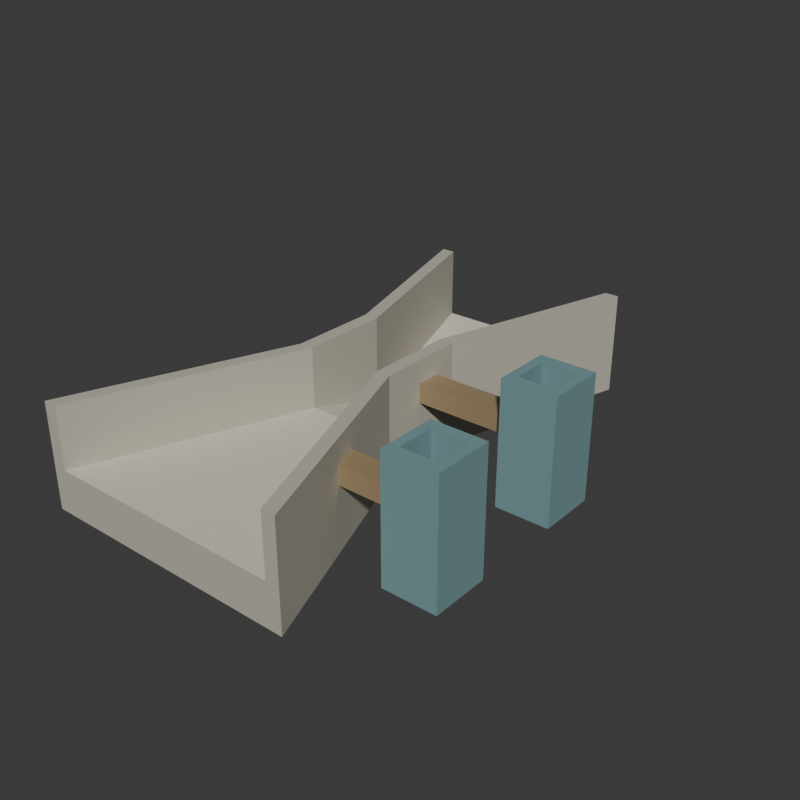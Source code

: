 # Source: source.blend  (saved by Blender 4.3.34; exported with 4.5.12 LTS)
import bpy
from mathutils import Matrix  # noqa: F401  (used for matrix-valued properties, if any)

bpy.ops.wm.read_factory_settings(use_empty=True)
scene = bpy.context.scene
scene.name = 'Scene'

# ---- collections
col_collection = bpy.data.collections.new('Collection'); scene.collection.children.link(col_collection)

# ---- materials (node trees are filled in below, after node groups)
mat_wholeshapedflumewallswarmconcrete = bpy.data.materials.new('WholeShapedFlumeWallsWarmConcrete')
mat_wholeshapedflumewallswarmconcrete.diffuse_color = (0.5, 0.47, 0.39, 1.0)
mat_wholecontinuousflumefloorpaleconcrete = bpy.data.materials.new('WholeContinuousFlumeFloorPaleConcrete')
mat_wholecontinuousflumefloorpaleconcrete.diffuse_color = (0.68, 0.65, 0.54, 1.0)
mat_wholeopensidewellsmutedteal = bpy.data.materials.new('WholeOpenSideWellsMutedTeal')
mat_wholeopensidewellsmutedteal.diffuse_color = (0.18, 0.32, 0.33, 1.0)
mat_wholehollowsideconnectionssatinbronze = bpy.data.materials.new('WholeHollowSideConnectionsSatinBronze')
mat_wholehollowsideconnectionssatinbronze.diffuse_color = (0.46, 0.34, 0.19, 1.0)

# ---- material node trees
mat_wholeshapedflumewallswarmconcrete.use_nodes = True; mat_wholeshapedflumewallswarmconcrete.node_tree.nodes.clear()
_N = mat_wholeshapedflumewallswarmconcrete.node_tree.nodes; _L = mat_wholeshapedflumewallswarmconcrete.node_tree.links
n0 = _N.new('ShaderNodeBsdfPrincipled'); n0.name = 'Principled BSDF'; n0.location = (10, 300)
n0.inputs[0].default_value = (0.5, 0.47, 0.39, 1.0)
n0.inputs[2].default_value = 0.92
n1 = _N.new('ShaderNodeOutputMaterial'); n1.name = 'Material Output'; n1.location = (300, 300)
_L.new(n0.outputs[0], n1.inputs[0])
n1.is_active_output = True
mat_wholecontinuousflumefloorpaleconcrete.use_nodes = True; mat_wholecontinuousflumefloorpaleconcrete.node_tree.nodes.clear()
_N = mat_wholecontinuousflumefloorpaleconcrete.node_tree.nodes; _L = mat_wholecontinuousflumefloorpaleconcrete.node_tree.links
n0 = _N.new('ShaderNodeBsdfPrincipled'); n0.name = 'Principled BSDF'; n0.location = (10, 300)
n0.inputs[0].default_value = (0.68, 0.65, 0.54, 1.0)
n0.inputs[2].default_value = 0.91
n1 = _N.new('ShaderNodeOutputMaterial'); n1.name = 'Material Output'; n1.location = (300, 300)
_L.new(n0.outputs[0], n1.inputs[0])
n1.is_active_output = True
mat_wholeopensidewellsmutedteal.use_nodes = True; mat_wholeopensidewellsmutedteal.node_tree.nodes.clear()
_N = mat_wholeopensidewellsmutedteal.node_tree.nodes; _L = mat_wholeopensidewellsmutedteal.node_tree.links
n0 = _N.new('ShaderNodeBsdfPrincipled'); n0.name = 'Principled BSDF'; n0.location = (10, 300)
n0.inputs[0].default_value = (0.18, 0.32, 0.33, 1.0)
n0.inputs[1].default_value = 0.05
n0.inputs[2].default_value = 0.82
n1 = _N.new('ShaderNodeOutputMaterial'); n1.name = 'Material Output'; n1.location = (300, 300)
_L.new(n0.outputs[0], n1.inputs[0])
n1.is_active_output = True
mat_wholehollowsideconnectionssatinbronze.use_nodes = True; mat_wholehollowsideconnectionssatinbronze.node_tree.nodes.clear()
_N = mat_wholehollowsideconnectionssatinbronze.node_tree.nodes; _L = mat_wholehollowsideconnectionssatinbronze.node_tree.links
n0 = _N.new('ShaderNodeBsdfPrincipled'); n0.name = 'Principled BSDF'; n0.location = (10, 300)
n0.inputs[0].default_value = (0.46, 0.34, 0.19, 1.0)
n0.inputs[1].default_value = 0.42
n0.inputs[2].default_value = 0.62
n1 = _N.new('ShaderNodeOutputMaterial'); n1.name = 'Material Output'; n1.location = (300, 300)
_L.new(n0.outputs[0], n1.inputs[0])
n1.is_active_output = True

# ---- world
world_world = bpy.data.worlds.new('World'); scene.world = world_world
world_world.use_nodes = True; world_world.node_tree.nodes.clear()
_N = world_world.node_tree.nodes; _L = world_world.node_tree.links
n0 = _N.new('ShaderNodeOutputWorld'); n0.name = 'World Output'; n0.location = (300, 300)
n1 = _N.new('ShaderNodeBackground'); n1.name = 'Background'; n1.location = (10, 300)
n1.inputs[0].default_value = (0.05088, 0.05088, 0.05088, 1.0)
_L.new(n1.outputs[0], n0.inputs[0])
n0.is_active_output = True
world_world.color = (0.05088, 0.05088, 0.05088)
world_world.sun_shadow_jitter_overblur = 0.0

# ---- meshes
me_wholeconvergingdroppingandexpandingflumemesh = bpy.data.meshes.new('WholeConvergingDroppingAndExpandingFlumeMesh')
me_wholeconvergingdroppingandexpandingflumemesh.from_pydata([(-2.19, -3.25, 0.0), (-1.654, -1.82, 0.0), (-1.474, -1.82, 0.0), (-2.01, -3.25, 0.0), (-2.01, -3.25, 0.56), (-2.19, -3.25, 0.56), (-1.654, -1.82, 0.56), (-2.01, -3.25, 0.84), (-2.19, -3.25, 0.84), (-1.654, -1.82, 0.84), (-1.474, -1.82, 0.56), (-1.474, -1.82, 0.84), (-2.01, -3.25, 1.01), (-2.19, -3.25, 1.01), (-1.654, -1.82, 1.01), (-1.474, -1.82, 1.01), (-2.19, -3.25, 1.35), (-2.01, -3.25, 1.35), (-1.474, -1.82, 1.35), (-1.654, -1.82, 1.35), (-1.564, -1.58, 0.0), (-1.384, -1.58, 0.0), (-1.564, -1.58, 0.56), (-1.564, -1.58, 0.84), (-1.384, -1.58, 0.56), (-1.384, -1.58, 0.84), (-1.564, -1.58, 1.01), (-1.384, -1.58, 1.01), (-1.384, -1.58, 1.35), (-1.564, -1.58, 1.35), (-1.14, -0.45, 0.0), (-0.96, -0.45, 0.0), (-1.14, -0.45, 0.56), (-1.14, -0.45, 0.84), (-0.96, -0.45, 0.56), (-0.96, -0.45, 0.84), (-1.14, -0.45, 1.01), (-0.96, -0.45, 1.01), (-0.96, -0.45, 1.35), (-1.14, -0.45, 1.35), (-1.14, 0.13, 0.0), (-0.96, 0.13, 0.0), (-1.14, 0.13, 0.3885), (-1.14, 0.13, 0.84), (-0.96, 0.13, 0.3885), (-0.96, 0.13, 0.84), (-1.14, 0.13, 1.01), (-0.96, 0.13, 1.01), (-0.96, 0.13, 1.35), (-1.14, 0.13, 1.35), (-1.14, 0.37, 0.0), (-0.96, 0.37, 0.0), (-1.14, 0.37, 0.3176), (-1.14, 0.37, 0.84), (-0.96, 0.37, 0.3176), (-0.96, 0.37, 0.84), (-1.14, 0.37, 1.01), (-0.96, 0.37, 1.01), (-0.96, 0.37, 1.35), (-1.14, 0.37, 1.35), (-1.14, 0.7, 0.0), (-0.96, 0.7, 0.0), (-1.14, 0.7, 0.22), (-1.14, 0.7, 0.84), (-0.96, 0.7, 0.22), (-0.96, 0.7, 0.84), (-1.14, 0.7, 1.01), (-0.96, 0.7, 1.01), (-0.96, 0.7, 1.35), (-1.14, 0.7, 1.35), (-1.89, 3.25, 0.0), (-1.71, 3.25, 0.0), (-1.89, 3.25, 0.4), (-1.71, 3.25, 0.4), (-1.89, 3.25, 0.84), (-1.71, 3.25, 0.84), (-1.89, 3.25, 1.01), (-1.71, 3.25, 1.01), (-1.71, 3.25, 1.35), (-1.89, 3.25, 1.35), (0.5537, -1.82, 0.0), (1.09, -3.25, 0.0), (1.09, -3.25, 0.56), (0.5537, -1.82, 0.56), (0.4638, -1.58, 0.0), (0.4638, -1.58, 0.56), (0.04, -0.45, 0.0), (0.04, -0.45, 0.56), (0.04, 0.13, 0.0), (0.04, 0.13, 0.3885), (0.04, 0.37, 0.0), (0.04, 0.37, 0.3176), (0.04, 0.7, 0.0), (0.04, 0.7, 0.22), (0.79, 3.25, 0.0), (0.79, 3.25, 0.4), (0.7337, -1.82, 0.0), (1.27, -3.25, 0.0), (1.27, -3.25, 0.56), (0.7337, -1.82, 0.56), (1.27, -3.25, 0.84), (1.09, -3.25, 0.84), (0.5537, -1.82, 0.84), (0.7337, -1.82, 0.84), (1.27, -3.25, 1.01), (1.09, -3.25, 1.01), (0.5537, -1.82, 1.01), (0.7337, -1.82, 1.01), (1.09, -3.25, 1.35), (1.27, -3.25, 1.35), (0.7337, -1.82, 1.35), (0.5537, -1.82, 1.35), (0.6438, -1.58, 0.0), (0.6438, -1.58, 0.56), (0.6438, -1.58, 0.84), (0.4638, -1.58, 0.84), (0.4638, -1.58, 1.01), (0.6438, -1.58, 1.01), (0.6438, -1.58, 1.35), (0.4638, -1.58, 1.35), (0.22, -0.45, 0.0), (0.22, -0.45, 0.56), (0.04, -0.45, 0.84), (0.22, -0.45, 0.84), (0.04, -0.45, 1.01), (0.22, -0.45, 1.01), (0.22, -0.45, 1.35), (0.04, -0.45, 1.35), (0.22, 0.13, 0.0), (0.22, 0.13, 0.3885), (0.04, 0.13, 0.84), (0.22, 0.13, 0.84), (0.04, 0.13, 1.01), (0.22, 0.13, 1.01), (0.22, 0.13, 1.35), (0.04, 0.13, 1.35), (0.22, 0.37, 0.0), (0.22, 0.37, 0.3176), (0.22, 0.37, 0.84), (0.04, 0.37, 0.84), (0.04, 0.37, 1.01), (0.22, 0.37, 1.01), (0.22, 0.37, 1.35), (0.04, 0.37, 1.35), (0.22, 0.7, 0.0), (0.22, 0.7, 0.22), (0.04, 0.7, 0.84), (0.22, 0.7, 0.84), (0.04, 0.7, 1.01), (0.22, 0.7, 1.01), (0.22, 0.7, 1.35), (0.04, 0.7, 1.35), (0.97, 3.25, 0.0), (0.97, 3.25, 0.4), (0.79, 3.25, 0.84), (0.97, 3.25, 0.84), (0.79, 3.25, 1.01), (0.97, 3.25, 1.01), (0.97, 3.25, 1.35), (0.79, 3.25, 1.35)], [], [(0, 1, 2), (0, 2, 3), (0, 3, 4), (0, 4, 5), (0, 5, 6), (0, 6, 1), (5, 4, 7), (5, 7, 8), (5, 8, 9), (5, 9, 6), (4, 10, 11), (4, 11, 7), (8, 7, 12), (8, 12, 13), (8, 13, 14), (8, 14, 9), (7, 11, 15), (7, 15, 12), (16, 17, 18), (16, 18, 19), (13, 12, 17), (13, 17, 16), (13, 16, 19), (13, 19, 14), (12, 15, 18), (12, 18, 17), (1, 20, 21), (1, 21, 2), (1, 6, 22), (1, 22, 20), (6, 9, 23), (6, 23, 22), (10, 24, 25), (10, 25, 11), (9, 14, 26), (9, 26, 23), (11, 25, 27), (11, 27, 15), (19, 18, 28), (19, 28, 29), (14, 19, 29), (14, 29, 26), (15, 27, 28), (15, 28, 18), (20, 30, 31), (20, 31, 21), (20, 22, 32), (20, 32, 30), (22, 23, 33), (22, 33, 32), (24, 34, 35), (24, 35, 25), (23, 26, 36), (23, 36, 33), (25, 35, 37), (25, 37, 27), (29, 28, 38), (29, 38, 39), (26, 29, 39), (26, 39, 36), (27, 37, 38), (27, 38, 28), (30, 40, 41), (30, 41, 31), (30, 32, 42), (30, 42, 40), (32, 33, 43), (32, 43, 42), (34, 44, 45), (34, 45, 35), (33, 36, 46), (33, 46, 43), (35, 45, 47), (35, 47, 37), (39, 38, 48), (39, 48, 49), (36, 39, 49), (36, 49, 46), (37, 47, 48), (37, 48, 38), (40, 50, 51), (40, 51, 41), (40, 42, 52), (40, 52, 50), (42, 43, 53), (42, 53, 52), (44, 54, 55), (44, 55, 45), (43, 46, 56), (43, 56, 53), (45, 55, 57), (45, 57, 47), (49, 48, 58), (49, 58, 59), (46, 49, 59), (46, 59, 56), (47, 57, 58), (47, 58, 48), (50, 60, 61), (50, 61, 51), (50, 52, 62), (50, 62, 60), (52, 53, 63), (52, 63, 62), (54, 64, 65), (54, 65, 55), (53, 56, 66), (53, 66, 63), (55, 65, 67), (55, 67, 57), (59, 58, 68), (59, 68, 69), (56, 59, 69), (56, 69, 66), (57, 67, 68), (57, 68, 58), (60, 70, 71), (60, 71, 61), (70, 72, 73), (70, 73, 71), (60, 62, 72), (60, 72, 70), (72, 74, 75), (72, 75, 73), (62, 63, 74), (62, 74, 72), (64, 73, 75), (64, 75, 65), (74, 76, 77), (74, 77, 75), (63, 66, 76), (63, 76, 74), (65, 75, 77), (65, 77, 67), (69, 68, 78), (69, 78, 79), (76, 79, 78), (76, 78, 77), (66, 69, 79), (66, 79, 76), (67, 77, 78), (67, 78, 68), (3, 2, 80), (3, 80, 81), (4, 82, 83), (4, 83, 10), (3, 81, 82), (3, 82, 4), (2, 21, 84), (2, 84, 80), (10, 83, 85), (10, 85, 24), (21, 31, 86), (21, 86, 84), (24, 85, 87), (24, 87, 34), (31, 41, 88), (31, 88, 86), (34, 87, 89), (34, 89, 44), (41, 51, 90), (41, 90, 88), (44, 89, 91), (44, 91, 54), (51, 61, 92), (51, 92, 90), (54, 91, 93), (54, 93, 64), (61, 71, 94), (61, 94, 92), (64, 93, 95), (64, 95, 73), (71, 73, 95), (71, 95, 94), (81, 80, 96), (81, 96, 97), (81, 97, 98), (81, 98, 82), (97, 96, 99), (97, 99, 98), (82, 98, 100), (82, 100, 101), (82, 101, 102), (82, 102, 83), (98, 99, 103), (98, 103, 100), (101, 100, 104), (101, 104, 105), (102, 106, 107), (102, 107, 103), (101, 105, 106), (101, 106, 102), (100, 103, 107), (100, 107, 104), (108, 109, 110), (108, 110, 111), (105, 104, 109), (105, 109, 108), (105, 108, 111), (105, 111, 106), (104, 107, 110), (104, 110, 109), (80, 84, 112), (80, 112, 96), (96, 112, 113), (96, 113, 99), (102, 103, 114), (102, 114, 115), (83, 102, 115), (83, 115, 85), (99, 113, 114), (99, 114, 103), (106, 116, 117), (106, 117, 107), (111, 110, 118), (111, 118, 119), (106, 111, 119), (106, 119, 116), (107, 117, 118), (107, 118, 110), (84, 86, 120), (84, 120, 112), (112, 120, 121), (112, 121, 113), (85, 115, 122), (85, 122, 87), (113, 121, 123), (113, 123, 114), (115, 114, 117), (115, 117, 116), (115, 116, 124), (115, 124, 122), (114, 123, 125), (114, 125, 117), (119, 118, 126), (119, 126, 127), (116, 119, 127), (116, 127, 124), (117, 125, 126), (117, 126, 118), (86, 88, 128), (86, 128, 120), (120, 128, 129), (120, 129, 121), (87, 122, 130), (87, 130, 89), (121, 129, 131), (121, 131, 123), (130, 132, 133), (130, 133, 131), (122, 124, 132), (122, 132, 130), (123, 131, 133), (123, 133, 125), (127, 126, 134), (127, 134, 135), (124, 127, 135), (124, 135, 132), (125, 133, 134), (125, 134, 126), (88, 90, 136), (88, 136, 128), (128, 136, 137), (128, 137, 129), (130, 131, 138), (130, 138, 139), (89, 130, 139), (89, 139, 91), (129, 137, 138), (129, 138, 131), (132, 140, 141), (132, 141, 133), (135, 134, 142), (135, 142, 143), (132, 135, 143), (132, 143, 140), (133, 141, 142), (133, 142, 134), (90, 92, 144), (90, 144, 136), (136, 144, 145), (136, 145, 137), (91, 139, 146), (91, 146, 93), (137, 145, 147), (137, 147, 138), (139, 138, 141), (139, 141, 140), (139, 140, 148), (139, 148, 146), (138, 147, 149), (138, 149, 141), (143, 142, 150), (143, 150, 151), (140, 143, 151), (140, 151, 148), (141, 149, 150), (141, 150, 142), (92, 94, 152), (92, 152, 144), (94, 95, 153), (94, 153, 152), (144, 152, 153), (144, 153, 145), (95, 154, 155), (95, 155, 153), (93, 146, 154), (93, 154, 95), (145, 153, 155), (145, 155, 147), (154, 156, 157), (154, 157, 155), (146, 148, 156), (146, 156, 154), (147, 155, 157), (147, 157, 149), (151, 150, 158), (151, 158, 159), (156, 159, 158), (156, 158, 157), (148, 151, 159), (148, 159, 156), (149, 157, 158), (149, 158, 150)])
me_wholeconvergingdroppingandexpandingflumemesh.polygons.foreach_set('material_index', [0, 0, 0, 0, 0, 0, 0, 0, 0, 0, 0, 0, 0, 0, 0, 0, 0, 0, 0, 0, 0, 0, 0, 0, 0, 0, 0, 0, 0, 0, 0, 0, 0, 0, 0, 0, 0, 0, 0, 0, 0, 0, 0, 0, 0, 0, 0, 0, 0, 0, 0, 0, 0, 0, 0, 0, 0, 0, 0, 0, 0, 0, 0, 0, 0, 0, 0, 0, 0, 0, 0, 0, 0, 0, 0, 0, 0, 0, 0, 0, 0, 0, 0, 0, 0, 0, 0, 0, 0, 0, 0, 0, 0, 0, 0, 0, 0, 0, 0, 0, 0, 0, 0, 0, 0, 0, 0, 0, 0, 0, 0, 0, 0, 0, 0, 0, 0, 0, 0, 0, 0, 0, 0, 0, 0, 0, 0, 0, 0, 0, 0, 0, 0, 0, 0, 0, 0, 0, 0, 0, 0, 0, 0, 0, 1, 1, 0, 0, 0, 0, 1, 1, 0, 0, 1, 1, 0, 0, 1, 1, 0, 0, 1, 1, 0, 0, 1, 1, 0, 0, 1, 1, 0, 0, 0, 0, 0, 0, 0, 0, 0, 0, 0, 0, 0, 0, 0, 0, 0, 0, 0, 0, 0, 0, 0, 0, 0, 0, 0, 0, 0, 0, 0, 0, 0, 0, 0, 0, 0, 0, 0, 0, 0, 0, 0, 0, 0, 0, 0, 0, 0, 0, 0, 0, 0, 0, 0, 0, 0, 0, 0, 0, 0, 0, 0, 0, 0, 0, 0, 0, 0, 0, 0, 0, 0, 0, 0, 0, 0, 0, 0, 0, 0, 0, 0, 0, 0, 0, 0, 0, 0, 0, 0, 0, 0, 0, 0, 0, 0, 0, 0, 0, 0, 0, 0, 0, 0, 0, 0, 0, 0, 0, 0, 0, 0, 0, 0, 0, 0, 0, 0, 0, 0, 0, 0, 0, 0, 0, 0, 0, 0, 0, 0, 0, 0, 0, 0, 0, 0, 0, 0, 0, 0, 0, 0, 0, 0, 0, 0, 0, 0, 0, 0, 0])
me_wholeconvergingdroppingandexpandingflumemesh.materials.append(mat_wholeshapedflumewallswarmconcrete)
me_wholeconvergingdroppingandexpandingflumemesh.materials.append(mat_wholecontinuousflumefloorpaleconcrete)
me_wholeconvergingdroppingandexpandingflumemesh.materials.append(mat_wholeopensidewellsmutedteal)
me_wholeconvergingdroppingandexpandingflumemesh.materials.append(mat_wholehollowsideconnectionssatinbronze)
me_wholeconvergingdroppingandexpandingflumemesh.update()
me_wholeopenfloorandportsidewell1mesh = bpy.data.meshes.new('WholeOpenFloorAndPortSideWell1Mesh')
me_wholeopenfloorandportsidewell1mesh.from_pydata([(1.49, -2.08, 0.0), (1.49, -1.94, 0.0), (1.61, -1.94, 0.0), (1.61, -2.08, 0.0), (1.61, -2.08, 0.2), (1.49, -2.08, 0.2), (1.49, -1.94, 0.2), (1.61, -2.08, 0.84), (1.49, -2.08, 0.84), (1.49, -1.94, 0.84), (1.61, -2.08, 1.01), (1.49, -2.08, 1.01), (1.49, -1.94, 1.01), (1.49, -2.08, 1.6), (1.61, -2.08, 1.6), (1.61, -1.94, 1.6), (1.49, -1.94, 1.6), (1.49, -1.82, 0.0), (1.61, -1.82, 0.0), (1.49, -1.82, 0.2), (1.49, -1.82, 0.84), (1.61, -1.94, 0.2), (1.61, -1.82, 0.2), (1.61, -1.82, 0.84), (1.61, -1.94, 0.84), (1.49, -1.82, 1.01), (1.61, -1.82, 1.01), (1.61, -1.94, 1.01), (1.61, -1.82, 1.6), (1.49, -1.82, 1.6), (1.49, -1.58, 0.0), (1.61, -1.58, 0.0), (1.49, -1.58, 0.2), (1.61, -1.58, 0.84), (1.49, -1.58, 0.84), (1.61, -1.58, 0.2), (1.49, -1.58, 1.01), (1.61, -1.58, 1.01), (1.61, -1.58, 1.6), (1.49, -1.58, 1.6), (1.49, -1.46, 0.0), (1.61, -1.46, 0.0), (1.49, -1.46, 0.2), (1.49, -1.46, 0.84), (1.61, -1.46, 0.2), (1.61, -1.46, 0.84), (1.49, -1.46, 1.01), (1.61, -1.46, 1.01), (1.61, -1.46, 1.6), (1.49, -1.46, 1.6), (1.49, -1.32, 0.0), (1.61, -1.32, 0.0), (1.49, -1.32, 0.2), (1.61, -1.32, 0.2), (1.49, -1.32, 0.84), (1.61, -1.32, 0.84), (1.49, -1.32, 1.01), (1.61, -1.32, 1.01), (1.61, -1.32, 1.6), (1.49, -1.32, 1.6), (2.07, -1.94, 0.0), (2.07, -2.08, 0.0), (2.07, -2.08, 0.2), (2.07, -2.08, 0.84), (2.07, -1.94, 0.84), (2.07, -1.94, 0.2), (2.07, -2.08, 1.01), (2.07, -1.94, 1.01), (2.07, -2.08, 1.6), (2.07, -1.94, 1.6), (2.07, -1.82, 0.0), (2.07, -1.82, 0.2), (2.07, -1.58, 0.0), (2.07, -1.58, 0.2), (2.07, -1.46, 0.0), (2.07, -1.46, 0.2), (2.07, -1.32, 0.0), (2.07, -1.32, 0.2), (2.07, -1.46, 0.84), (2.07, -1.32, 0.84), (2.07, -1.46, 1.01), (2.07, -1.32, 1.01), (2.07, -1.46, 1.6), (2.07, -1.32, 1.6), (2.19, -1.94, 0.0), (2.19, -2.08, 0.0), (2.19, -2.08, 0.2), (2.19, -1.94, 0.2), (2.19, -2.08, 0.84), (2.19, -1.94, 0.84), (2.19, -2.08, 1.01), (2.19, -1.94, 1.01), (2.19, -2.08, 1.6), (2.19, -1.94, 1.6), (2.19, -1.82, 0.0), (2.19, -1.82, 0.2), (2.07, -1.82, 0.84), (2.19, -1.82, 0.84), (2.07, -1.82, 1.01), (2.19, -1.82, 1.01), (2.19, -1.82, 1.6), (2.07, -1.82, 1.6), (2.19, -1.58, 0.0), (2.19, -1.58, 0.2), (2.07, -1.58, 0.84), (2.19, -1.58, 0.84), (2.07, -1.58, 1.01), (2.19, -1.58, 1.01), (2.19, -1.58, 1.6), (2.07, -1.58, 1.6), (2.19, -1.46, 0.0), (2.19, -1.46, 0.2), (2.19, -1.46, 0.84), (2.19, -1.46, 1.01), (2.19, -1.46, 1.6), (2.19, -1.32, 0.0), (2.19, -1.32, 0.2), (2.19, -1.32, 0.84), (2.19, -1.32, 1.01), (2.19, -1.32, 1.6)], [], [(0, 1, 2), (0, 2, 3), (0, 3, 4), (0, 4, 5), (0, 5, 6), (0, 6, 1), (5, 4, 7), (5, 7, 8), (5, 8, 9), (5, 9, 6), (8, 7, 10), (8, 10, 11), (8, 11, 12), (8, 12, 9), (13, 14, 15), (13, 15, 16), (11, 10, 14), (11, 14, 13), (11, 13, 16), (11, 16, 12), (1, 17, 18), (1, 18, 2), (1, 6, 19), (1, 19, 17), (6, 9, 20), (6, 20, 19), (21, 22, 23), (21, 23, 24), (20, 25, 26), (20, 26, 23), (9, 12, 25), (9, 25, 20), (24, 23, 26), (24, 26, 27), (16, 15, 28), (16, 28, 29), (12, 16, 29), (12, 29, 25), (27, 26, 28), (27, 28, 15), (17, 30, 31), (17, 31, 18), (17, 19, 32), (17, 32, 30), (20, 23, 33), (20, 33, 34), (19, 20, 34), (19, 34, 32), (22, 35, 33), (22, 33, 23), (25, 36, 37), (25, 37, 26), (29, 28, 38), (29, 38, 39), (25, 29, 39), (25, 39, 36), (26, 37, 38), (26, 38, 28), (30, 40, 41), (30, 41, 31), (30, 32, 42), (30, 42, 40), (32, 34, 43), (32, 43, 42), (35, 44, 45), (35, 45, 33), (34, 33, 37), (34, 37, 36), (34, 36, 46), (34, 46, 43), (33, 45, 47), (33, 47, 37), (39, 38, 48), (39, 48, 49), (36, 39, 49), (36, 49, 46), (37, 47, 48), (37, 48, 38), (40, 50, 51), (40, 51, 41), (50, 52, 53), (50, 53, 51), (40, 42, 52), (40, 52, 50), (52, 54, 55), (52, 55, 53), (42, 43, 54), (42, 54, 52), (54, 56, 57), (54, 57, 55), (43, 46, 56), (43, 56, 54), (49, 48, 58), (49, 58, 59), (56, 59, 58), (56, 58, 57), (46, 49, 59), (46, 59, 56), (3, 2, 60), (3, 60, 61), (3, 61, 62), (3, 62, 4), (4, 62, 63), (4, 63, 7), (21, 24, 64), (21, 64, 65), (7, 63, 66), (7, 66, 10), (24, 27, 67), (24, 67, 64), (14, 68, 69), (14, 69, 15), (10, 66, 68), (10, 68, 14), (27, 15, 69), (27, 69, 67), (2, 18, 70), (2, 70, 60), (21, 65, 71), (21, 71, 22), (18, 31, 72), (18, 72, 70), (22, 71, 73), (22, 73, 35), (31, 41, 74), (31, 74, 72), (35, 73, 75), (35, 75, 44), (41, 51, 76), (41, 76, 74), (51, 53, 77), (51, 77, 76), (44, 75, 78), (44, 78, 45), (53, 55, 79), (53, 79, 77), (45, 78, 80), (45, 80, 47), (55, 57, 81), (55, 81, 79), (48, 82, 83), (48, 83, 58), (47, 80, 82), (47, 82, 48), (57, 58, 83), (57, 83, 81), (61, 60, 84), (61, 84, 85), (61, 85, 86), (61, 86, 62), (85, 84, 87), (85, 87, 86), (62, 86, 88), (62, 88, 63), (86, 87, 89), (86, 89, 88), (63, 88, 90), (63, 90, 66), (88, 89, 91), (88, 91, 90), (68, 92, 93), (68, 93, 69), (66, 90, 92), (66, 92, 68), (90, 91, 93), (90, 93, 92), (60, 70, 94), (60, 94, 84), (84, 94, 95), (84, 95, 87), (65, 64, 96), (65, 96, 71), (87, 95, 97), (87, 97, 89), (64, 67, 98), (64, 98, 96), (89, 97, 99), (89, 99, 91), (69, 93, 100), (69, 100, 101), (67, 69, 101), (67, 101, 98), (91, 99, 100), (91, 100, 93), (70, 72, 102), (70, 102, 94), (94, 102, 103), (94, 103, 95), (71, 96, 104), (71, 104, 73), (95, 103, 105), (95, 105, 97), (96, 98, 106), (96, 106, 104), (97, 105, 107), (97, 107, 99), (101, 100, 108), (101, 108, 109), (98, 101, 109), (98, 109, 106), (99, 107, 108), (99, 108, 100), (72, 74, 110), (72, 110, 102), (102, 110, 111), (102, 111, 103), (73, 104, 78), (73, 78, 75), (103, 111, 112), (103, 112, 105), (104, 106, 80), (104, 80, 78), (105, 112, 113), (105, 113, 107), (109, 108, 114), (109, 114, 82), (106, 109, 82), (106, 82, 80), (107, 113, 114), (107, 114, 108), (74, 76, 115), (74, 115, 110), (76, 77, 116), (76, 116, 115), (110, 115, 116), (110, 116, 111), (77, 79, 117), (77, 117, 116), (111, 116, 117), (111, 117, 112), (79, 81, 118), (79, 118, 117), (112, 117, 118), (112, 118, 113), (82, 114, 119), (82, 119, 83), (81, 83, 119), (81, 119, 118), (113, 118, 119), (113, 119, 114)])
me_wholeopenfloorandportsidewell1mesh.polygons.foreach_set('material_index', [2, 2, 2, 2, 2, 2, 2, 2, 2, 2, 2, 2, 2, 2, 2, 2, 2, 2, 2, 2, 2, 2, 2, 2, 2, 2, 2, 2, 2, 2, 2, 2, 2, 2, 2, 2, 2, 2, 2, 2, 2, 2, 2, 2, 2, 2, 2, 2, 2, 2, 2, 2, 2, 2, 2, 2, 2, 2, 2, 2, 2, 2, 2, 2, 2, 2, 2, 2, 2, 2, 2, 2, 2, 2, 2, 2, 2, 2, 2, 2, 2, 2, 2, 2, 2, 2, 2, 2, 2, 2, 2, 2, 2, 2, 2, 2, 2, 2, 2, 2, 2, 2, 2, 2, 2, 2, 2, 2, 2, 2, 2, 2, 2, 2, 2, 2, 2, 2, 2, 2, 2, 2, 2, 2, 2, 2, 2, 2, 2, 2, 2, 2, 2, 2, 2, 2, 2, 2, 2, 2, 2, 2, 2, 2, 2, 2, 2, 2, 2, 2, 2, 2, 2, 2, 2, 2, 2, 2, 2, 2, 2, 2, 2, 2, 2, 2, 2, 2, 2, 2, 2, 2, 2, 2, 2, 2, 2, 2, 2, 2, 2, 2, 2, 2, 2, 2, 2, 2, 2, 2, 2, 2, 2, 2, 2, 2, 2, 2, 2, 2, 2, 2, 2, 2, 2, 2, 2, 2, 2, 2, 2, 2, 2, 2, 2, 2, 2, 2, 2, 2, 2, 2, 2, 2, 2, 2, 2, 2, 2, 2, 2, 2, 2, 2, 2, 2, 2, 2, 2, 2])
me_wholeopenfloorandportsidewell1mesh.materials.append(mat_wholeshapedflumewallswarmconcrete)
me_wholeopenfloorandportsidewell1mesh.materials.append(mat_wholecontinuousflumefloorpaleconcrete)
me_wholeopenfloorandportsidewell1mesh.materials.append(mat_wholeopensidewellsmutedteal)
me_wholeopenfloorandportsidewell1mesh.materials.append(mat_wholehollowsideconnectionssatinbronze)
me_wholeopenfloorandportsidewell1mesh.update()
me_wholehollowrectangularsideconnection1mesh = bpy.data.meshes.new('WholeHollowRectangularSideConnection1Mesh')
me_wholehollowrectangularsideconnection1mesh.from_pydata([(0.6587, -1.86, 0.8), (0.5387, -1.54, 0.8), (0.5387, -1.54, 1.05), (0.6587, -1.86, 1.05), (1.57, -1.86, 0.8), (1.57, -1.54, 0.8), (1.57, -1.54, 1.05), (1.57, -1.86, 1.05), (1.57, -1.825, 0.835), (1.57, -1.575, 0.835), (1.57, -1.575, 1.015), (1.57, -1.825, 1.015), (0.6456, -1.825, 0.835), (0.5519, -1.575, 0.835), (0.5519, -1.575, 1.015), (0.6456, -1.825, 1.015)], [], [(0, 1, 5), (0, 5, 4), (1, 2, 6), (1, 6, 5), (2, 3, 7), (2, 7, 6), (3, 0, 4), (3, 4, 7), (4, 5, 9), (4, 9, 8), (5, 6, 10), (5, 10, 9), (6, 7, 11), (6, 11, 10), (7, 4, 8), (7, 8, 11), (8, 9, 13), (8, 13, 12), (9, 10, 14), (9, 14, 13), (10, 11, 15), (10, 15, 14), (11, 8, 12), (11, 12, 15), (12, 13, 1), (12, 1, 0), (13, 14, 2), (13, 2, 1), (14, 15, 3), (14, 3, 2), (15, 12, 0), (15, 0, 3)])
me_wholehollowrectangularsideconnection1mesh.polygons.foreach_set('material_index', [3, 3, 3, 3, 3, 3, 3, 3, 3, 3, 3, 3, 3, 3, 3, 3, 3, 3, 3, 3, 3, 3, 3, 3, 3, 3, 3, 3, 3, 3, 3, 3])
me_wholehollowrectangularsideconnection1mesh.materials.append(mat_wholeshapedflumewallswarmconcrete)
me_wholehollowrectangularsideconnection1mesh.materials.append(mat_wholecontinuousflumefloorpaleconcrete)
me_wholehollowrectangularsideconnection1mesh.materials.append(mat_wholeopensidewellsmutedteal)
me_wholehollowrectangularsideconnection1mesh.materials.append(mat_wholehollowsideconnectionssatinbronze)
me_wholehollowrectangularsideconnection1mesh.update()
me_wholeopenfloorandportsidewell2mesh = bpy.data.meshes.new('WholeOpenFloorAndPortSideWell2Mesh')
me_wholeopenfloorandportsidewell2mesh.from_pydata([(1.49, -0.13, 0.0), (1.49, 0.01, 0.0), (1.61, 0.01, 0.0), (1.61, -0.13, 0.0), (1.61, -0.13, 0.2), (1.49, -0.13, 0.2), (1.49, 0.01, 0.2), (1.61, -0.13, 0.84), (1.49, -0.13, 0.84), (1.49, 0.01, 0.84), (1.61, -0.13, 1.01), (1.49, -0.13, 1.01), (1.49, 0.01, 1.01), (1.49, -0.13, 1.6), (1.61, -0.13, 1.6), (1.61, 0.01, 1.6), (1.49, 0.01, 1.6), (1.49, 0.13, 0.0), (1.61, 0.13, 0.0), (1.49, 0.13, 0.2), (1.49, 0.13, 0.84), (1.61, 0.01, 0.2), (1.61, 0.13, 0.2), (1.61, 0.13, 0.84), (1.61, 0.01, 0.84), (1.49, 0.13, 1.01), (1.61, 0.13, 1.01), (1.61, 0.01, 1.01), (1.61, 0.13, 1.6), (1.49, 0.13, 1.6), (1.49, 0.37, 0.0), (1.61, 0.37, 0.0), (1.49, 0.37, 0.2), (1.61, 0.37, 0.84), (1.49, 0.37, 0.84), (1.61, 0.37, 0.2), (1.49, 0.37, 1.01), (1.61, 0.37, 1.01), (1.61, 0.37, 1.6), (1.49, 0.37, 1.6), (1.49, 0.49, 0.0), (1.61, 0.49, 0.0), (1.49, 0.49, 0.2), (1.49, 0.49, 0.84), (1.61, 0.49, 0.2), (1.61, 0.49, 0.84), (1.49, 0.49, 1.01), (1.61, 0.49, 1.01), (1.61, 0.49, 1.6), (1.49, 0.49, 1.6), (1.49, 0.63, 0.0), (1.61, 0.63, 0.0), (1.49, 0.63, 0.2), (1.61, 0.63, 0.2), (1.49, 0.63, 0.84), (1.61, 0.63, 0.84), (1.49, 0.63, 1.01), (1.61, 0.63, 1.01), (1.61, 0.63, 1.6), (1.49, 0.63, 1.6), (2.07, 0.01, 0.0), (2.07, -0.13, 0.0), (2.07, -0.13, 0.2), (2.07, -0.13, 0.84), (2.07, 0.01, 0.84), (2.07, 0.01, 0.2), (2.07, -0.13, 1.01), (2.07, 0.01, 1.01), (2.07, -0.13, 1.6), (2.07, 0.01, 1.6), (2.07, 0.13, 0.0), (2.07, 0.13, 0.2), (2.07, 0.37, 0.0), (2.07, 0.37, 0.2), (2.07, 0.49, 0.0), (2.07, 0.49, 0.2), (2.07, 0.63, 0.0), (2.07, 0.63, 0.2), (2.07, 0.49, 0.84), (2.07, 0.63, 0.84), (2.07, 0.49, 1.01), (2.07, 0.63, 1.01), (2.07, 0.49, 1.6), (2.07, 0.63, 1.6), (2.19, 0.01, 0.0), (2.19, -0.13, 0.0), (2.19, -0.13, 0.2), (2.19, 0.01, 0.2), (2.19, -0.13, 0.84), (2.19, 0.01, 0.84), (2.19, -0.13, 1.01), (2.19, 0.01, 1.01), (2.19, -0.13, 1.6), (2.19, 0.01, 1.6), (2.19, 0.13, 0.0), (2.19, 0.13, 0.2), (2.07, 0.13, 0.84), (2.19, 0.13, 0.84), (2.07, 0.13, 1.01), (2.19, 0.13, 1.01), (2.19, 0.13, 1.6), (2.07, 0.13, 1.6), (2.19, 0.37, 0.0), (2.19, 0.37, 0.2), (2.07, 0.37, 0.84), (2.19, 0.37, 0.84), (2.07, 0.37, 1.01), (2.19, 0.37, 1.01), (2.19, 0.37, 1.6), (2.07, 0.37, 1.6), (2.19, 0.49, 0.0), (2.19, 0.49, 0.2), (2.19, 0.49, 0.84), (2.19, 0.49, 1.01), (2.19, 0.49, 1.6), (2.19, 0.63, 0.0), (2.19, 0.63, 0.2), (2.19, 0.63, 0.84), (2.19, 0.63, 1.01), (2.19, 0.63, 1.6)], [], [(0, 1, 2), (0, 2, 3), (0, 3, 4), (0, 4, 5), (0, 5, 6), (0, 6, 1), (5, 4, 7), (5, 7, 8), (5, 8, 9), (5, 9, 6), (8, 7, 10), (8, 10, 11), (8, 11, 12), (8, 12, 9), (13, 14, 15), (13, 15, 16), (11, 10, 14), (11, 14, 13), (11, 13, 16), (11, 16, 12), (1, 17, 18), (1, 18, 2), (1, 6, 19), (1, 19, 17), (6, 9, 20), (6, 20, 19), (21, 22, 23), (21, 23, 24), (20, 25, 26), (20, 26, 23), (9, 12, 25), (9, 25, 20), (24, 23, 26), (24, 26, 27), (16, 15, 28), (16, 28, 29), (12, 16, 29), (12, 29, 25), (27, 26, 28), (27, 28, 15), (17, 30, 31), (17, 31, 18), (17, 19, 32), (17, 32, 30), (20, 23, 33), (20, 33, 34), (19, 20, 34), (19, 34, 32), (22, 35, 33), (22, 33, 23), (25, 36, 37), (25, 37, 26), (29, 28, 38), (29, 38, 39), (25, 29, 39), (25, 39, 36), (26, 37, 38), (26, 38, 28), (30, 40, 41), (30, 41, 31), (30, 32, 42), (30, 42, 40), (32, 34, 43), (32, 43, 42), (35, 44, 45), (35, 45, 33), (34, 33, 37), (34, 37, 36), (34, 36, 46), (34, 46, 43), (33, 45, 47), (33, 47, 37), (39, 38, 48), (39, 48, 49), (36, 39, 49), (36, 49, 46), (37, 47, 48), (37, 48, 38), (40, 50, 51), (40, 51, 41), (50, 52, 53), (50, 53, 51), (40, 42, 52), (40, 52, 50), (52, 54, 55), (52, 55, 53), (42, 43, 54), (42, 54, 52), (54, 56, 57), (54, 57, 55), (43, 46, 56), (43, 56, 54), (49, 48, 58), (49, 58, 59), (56, 59, 58), (56, 58, 57), (46, 49, 59), (46, 59, 56), (3, 2, 60), (3, 60, 61), (3, 61, 62), (3, 62, 4), (4, 62, 63), (4, 63, 7), (21, 24, 64), (21, 64, 65), (7, 63, 66), (7, 66, 10), (24, 27, 67), (24, 67, 64), (14, 68, 69), (14, 69, 15), (10, 66, 68), (10, 68, 14), (27, 15, 69), (27, 69, 67), (2, 18, 70), (2, 70, 60), (21, 65, 71), (21, 71, 22), (18, 31, 72), (18, 72, 70), (22, 71, 73), (22, 73, 35), (31, 41, 74), (31, 74, 72), (35, 73, 75), (35, 75, 44), (41, 51, 76), (41, 76, 74), (51, 53, 77), (51, 77, 76), (44, 75, 78), (44, 78, 45), (53, 55, 79), (53, 79, 77), (45, 78, 80), (45, 80, 47), (55, 57, 81), (55, 81, 79), (48, 82, 83), (48, 83, 58), (47, 80, 82), (47, 82, 48), (57, 58, 83), (57, 83, 81), (61, 60, 84), (61, 84, 85), (61, 85, 86), (61, 86, 62), (85, 84, 87), (85, 87, 86), (62, 86, 88), (62, 88, 63), (86, 87, 89), (86, 89, 88), (63, 88, 90), (63, 90, 66), (88, 89, 91), (88, 91, 90), (68, 92, 93), (68, 93, 69), (66, 90, 92), (66, 92, 68), (90, 91, 93), (90, 93, 92), (60, 70, 94), (60, 94, 84), (84, 94, 95), (84, 95, 87), (65, 64, 96), (65, 96, 71), (87, 95, 97), (87, 97, 89), (64, 67, 98), (64, 98, 96), (89, 97, 99), (89, 99, 91), (69, 93, 100), (69, 100, 101), (67, 69, 101), (67, 101, 98), (91, 99, 100), (91, 100, 93), (70, 72, 102), (70, 102, 94), (94, 102, 103), (94, 103, 95), (71, 96, 104), (71, 104, 73), (95, 103, 105), (95, 105, 97), (96, 98, 106), (96, 106, 104), (97, 105, 107), (97, 107, 99), (101, 100, 108), (101, 108, 109), (98, 101, 109), (98, 109, 106), (99, 107, 108), (99, 108, 100), (72, 74, 110), (72, 110, 102), (102, 110, 111), (102, 111, 103), (73, 104, 78), (73, 78, 75), (103, 111, 112), (103, 112, 105), (104, 106, 80), (104, 80, 78), (105, 112, 113), (105, 113, 107), (109, 108, 114), (109, 114, 82), (106, 109, 82), (106, 82, 80), (107, 113, 114), (107, 114, 108), (74, 76, 115), (74, 115, 110), (76, 77, 116), (76, 116, 115), (110, 115, 116), (110, 116, 111), (77, 79, 117), (77, 117, 116), (111, 116, 117), (111, 117, 112), (79, 81, 118), (79, 118, 117), (112, 117, 118), (112, 118, 113), (82, 114, 119), (82, 119, 83), (81, 83, 119), (81, 119, 118), (113, 118, 119), (113, 119, 114)])
me_wholeopenfloorandportsidewell2mesh.polygons.foreach_set('material_index', [2, 2, 2, 2, 2, 2, 2, 2, 2, 2, 2, 2, 2, 2, 2, 2, 2, 2, 2, 2, 2, 2, 2, 2, 2, 2, 2, 2, 2, 2, 2, 2, 2, 2, 2, 2, 2, 2, 2, 2, 2, 2, 2, 2, 2, 2, 2, 2, 2, 2, 2, 2, 2, 2, 2, 2, 2, 2, 2, 2, 2, 2, 2, 2, 2, 2, 2, 2, 2, 2, 2, 2, 2, 2, 2, 2, 2, 2, 2, 2, 2, 2, 2, 2, 2, 2, 2, 2, 2, 2, 2, 2, 2, 2, 2, 2, 2, 2, 2, 2, 2, 2, 2, 2, 2, 2, 2, 2, 2, 2, 2, 2, 2, 2, 2, 2, 2, 2, 2, 2, 2, 2, 2, 2, 2, 2, 2, 2, 2, 2, 2, 2, 2, 2, 2, 2, 2, 2, 2, 2, 2, 2, 2, 2, 2, 2, 2, 2, 2, 2, 2, 2, 2, 2, 2, 2, 2, 2, 2, 2, 2, 2, 2, 2, 2, 2, 2, 2, 2, 2, 2, 2, 2, 2, 2, 2, 2, 2, 2, 2, 2, 2, 2, 2, 2, 2, 2, 2, 2, 2, 2, 2, 2, 2, 2, 2, 2, 2, 2, 2, 2, 2, 2, 2, 2, 2, 2, 2, 2, 2, 2, 2, 2, 2, 2, 2, 2, 2, 2, 2, 2, 2, 2, 2, 2, 2, 2, 2, 2, 2, 2, 2, 2, 2, 2, 2, 2, 2, 2, 2])
me_wholeopenfloorandportsidewell2mesh.materials.append(mat_wholeshapedflumewallswarmconcrete)
me_wholeopenfloorandportsidewell2mesh.materials.append(mat_wholecontinuousflumefloorpaleconcrete)
me_wholeopenfloorandportsidewell2mesh.materials.append(mat_wholeopensidewellsmutedteal)
me_wholeopenfloorandportsidewell2mesh.materials.append(mat_wholehollowsideconnectionssatinbronze)
me_wholeopenfloorandportsidewell2mesh.update()
me_wholehollowrectangularsideconnection2mesh = bpy.data.meshes.new('WholeHollowRectangularSideConnection2Mesh')
me_wholehollowrectangularsideconnection2mesh.from_pydata([(0.13, 0.09, 0.8), (0.13, 0.41, 0.8), (0.13, 0.41, 1.05), (0.13, 0.09, 1.05), (1.57, 0.09, 0.8), (1.57, 0.41, 0.8), (1.57, 0.41, 1.05), (1.57, 0.09, 1.05), (1.57, 0.125, 0.835), (1.57, 0.375, 0.835), (1.57, 0.375, 1.015), (1.57, 0.125, 1.015), (0.13, 0.125, 0.835), (0.13, 0.375, 0.835), (0.13, 0.375, 1.015), (0.13, 0.125, 1.015)], [], [(0, 1, 5), (0, 5, 4), (1, 2, 6), (1, 6, 5), (2, 3, 7), (2, 7, 6), (3, 0, 4), (3, 4, 7), (4, 5, 9), (4, 9, 8), (5, 6, 10), (5, 10, 9), (6, 7, 11), (6, 11, 10), (7, 4, 8), (7, 8, 11), (8, 9, 13), (8, 13, 12), (9, 10, 14), (9, 14, 13), (10, 11, 15), (10, 15, 14), (11, 8, 12), (11, 12, 15), (12, 13, 1), (12, 1, 0), (13, 14, 2), (13, 2, 1), (14, 15, 3), (14, 3, 2), (15, 12, 0), (15, 0, 3)])
me_wholehollowrectangularsideconnection2mesh.polygons.foreach_set('material_index', [3, 3, 3, 3, 3, 3, 3, 3, 3, 3, 3, 3, 3, 3, 3, 3, 3, 3, 3, 3, 3, 3, 3, 3, 3, 3, 3, 3, 3, 3, 3, 3])
me_wholehollowrectangularsideconnection2mesh.materials.append(mat_wholeshapedflumewallswarmconcrete)
me_wholehollowrectangularsideconnection2mesh.materials.append(mat_wholecontinuousflumefloorpaleconcrete)
me_wholehollowrectangularsideconnection2mesh.materials.append(mat_wholeopensidewellsmutedteal)
me_wholehollowrectangularsideconnection2mesh.materials.append(mat_wholehollowsideconnectionssatinbronze)
me_wholehollowrectangularsideconnection2mesh.update()

# ---- objects
ob_wholeconvergingdroppingandexpandingflume = bpy.data.objects.new('WholeConvergingDroppingAndExpandingFlume', me_wholeconvergingdroppingandexpandingflumemesh)
ob_wholeopenfloorandportsidewell1 = bpy.data.objects.new('WholeOpenFloorAndPortSideWell1', me_wholeopenfloorandportsidewell1mesh)
ob_wholehollowrectangularsideconnection1 = bpy.data.objects.new('WholeHollowRectangularSideConnection1', me_wholehollowrectangularsideconnection1mesh)
ob_wholeopenfloorandportsidewell2 = bpy.data.objects.new('WholeOpenFloorAndPortSideWell2', me_wholeopenfloorandportsidewell2mesh)
ob_wholehollowrectangularsideconnection2 = bpy.data.objects.new('WholeHollowRectangularSideConnection2', me_wholehollowrectangularsideconnection2mesh)

# ---- transforms, parenting, visibility, modifiers, constraints
ob_wholeconvergingdroppingandexpandingflume.location = (0.0, 0.0, 0.0)
ob_wholeopenfloorandportsidewell1.location = (0.0, 0.0, 0.0)
ob_wholehollowrectangularsideconnection1.location = (0.0, 0.0, 0.0)
ob_wholeopenfloorandportsidewell2.location = (0.0, 0.0, 0.0)
ob_wholehollowrectangularsideconnection2.location = (0.0, 0.0, 0.0)

# ---- collection membership
scene.collection.objects.link(ob_wholeconvergingdroppingandexpandingflume)
scene.collection.objects.link(ob_wholeopenfloorandportsidewell1)
scene.collection.objects.link(ob_wholehollowrectangularsideconnection1)
scene.collection.objects.link(ob_wholeopenfloorandportsidewell2)
scene.collection.objects.link(ob_wholehollowrectangularsideconnection2)

# ---- scene / render settings (as saved in the file)
scene.frame_start = 1; scene.frame_end = 250; scene.frame_set(1)
scene.render.engine = 'CYCLES'
scene.render.resolution_x = 640
scene.render.resolution_y = 640
scene.render.use_compositing = False
scene.cycles.use_denoising = False
scene.cycles.samples = 128
scene.cycles.use_adaptive_sampling = False
bpy.context.view_layer.update()

# ---- added for rendering (the .blend has no active camera and no usable light): camera, sun
cam_auto = bpy.data.cameras.new('AutoCamera')
cam_auto.lens = 50.0
cam_auto.sensor_width = 36.0
cam_auto.clip_end = 1000.0
ob_auto_camera = bpy.data.objects.new('AutoCamera', cam_auto)
scene.collection.objects.link(ob_auto_camera)
ob_auto_camera.location = (7.40147, -8.88177, 6.72118)
ob_auto_camera.rotation_euler = (1.09748, -7.21219e-08, 0.694738)
scene.camera = ob_auto_camera
light_auto_sun = bpy.data.lights.new('AutoSun', 'SUN')
light_auto_sun.energy = 3.0
light_auto_sun.angle = 0.0523599
ob_auto_sun = bpy.data.objects.new('AutoSun', light_auto_sun)
scene.collection.objects.link(ob_auto_sun)
ob_auto_sun.rotation_euler = (0.872665, 0.174533, 0.523599)
bpy.context.view_layer.update()
